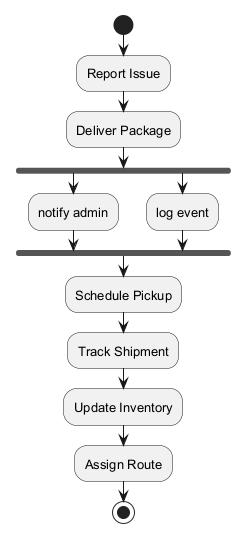

The diagram above was rendered by PlantUML. Its source (embedded in the PNG):
@startuml
skinparam monochrome true
skinparam defaultFontSize 13
start
:Report Issue;
:Deliver Package;
fork
:notify admin;
fork again
:log event;
end fork
:Schedule Pickup;
:Track Shipment;
:Update Inventory;
:Assign Route;
stop
@enduml